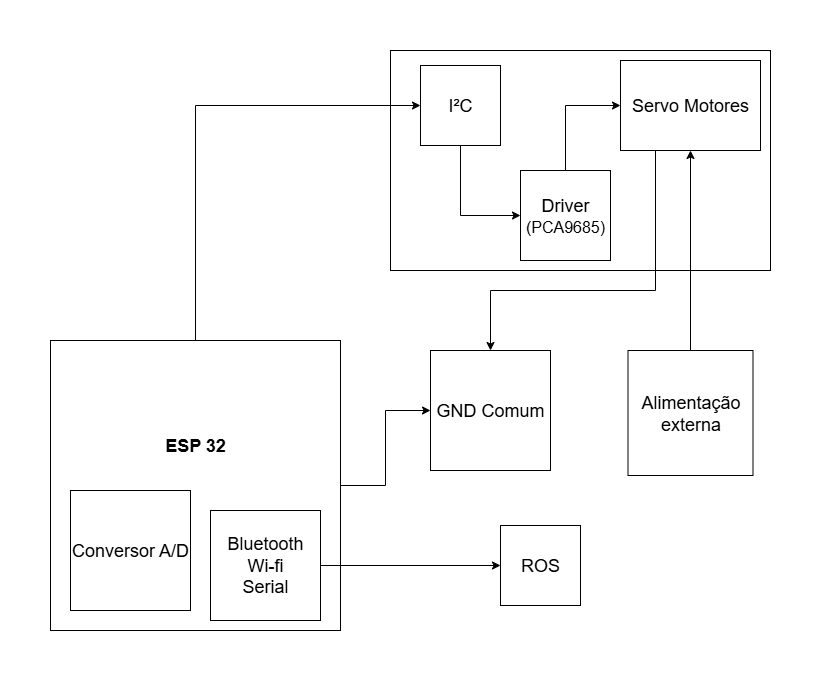

The diagram above was exported from draw.io. Its source (the exported page's mxGraphModel, read from the mxfile embedded in the PNG):
<mxGraphModel dx="1426" dy="785" grid="1" gridSize="10" guides="1" tooltips="1" connect="1" arrows="1" fold="1" page="1" pageScale="1" pageWidth="827" pageHeight="1169" math="0" shadow="0">
  <root>
    <mxCell id="0" />
    <mxCell id="1" parent="0" />
    <mxCell id="6HakM61yUD1gqNUQ-KXW-4" value="" style="rounded=0;whiteSpace=wrap;html=1;" parent="1" vertex="1">
      <mxGeometry x="400" y="110" width="380" height="220" as="geometry" />
    </mxCell>
    <mxCell id="pPbVh4vOyVAQy8dsnxOZ-15" style="edgeStyle=orthogonalEdgeStyle;rounded=0;orthogonalLoop=1;jettySize=auto;html=1;exitX=1;exitY=0.5;exitDx=0;exitDy=0;entryX=0;entryY=0.5;entryDx=0;entryDy=0;" parent="1" source="6HakM61yUD1gqNUQ-KXW-5" target="pPbVh4vOyVAQy8dsnxOZ-12" edge="1">
      <mxGeometry relative="1" as="geometry" />
    </mxCell>
    <mxCell id="pp56ST0Gkur_jbaNUqmZ-1" style="edgeStyle=orthogonalEdgeStyle;rounded=0;orthogonalLoop=1;jettySize=auto;html=1;exitX=0.5;exitY=0;exitDx=0;exitDy=0;entryX=0;entryY=0.5;entryDx=0;entryDy=0;" edge="1" parent="1" source="6HakM61yUD1gqNUQ-KXW-5" target="pPbVh4vOyVAQy8dsnxOZ-4">
      <mxGeometry relative="1" as="geometry" />
    </mxCell>
    <mxCell id="6HakM61yUD1gqNUQ-KXW-5" value="" style="whiteSpace=wrap;html=1;aspect=fixed;" parent="1" vertex="1">
      <mxGeometry x="60" y="400" width="290" height="290" as="geometry" />
    </mxCell>
    <mxCell id="pPbVh4vOyVAQy8dsnxOZ-11" style="edgeStyle=orthogonalEdgeStyle;rounded=0;orthogonalLoop=1;jettySize=auto;html=1;exitX=0.5;exitY=0;exitDx=0;exitDy=0;entryX=0.5;entryY=1;entryDx=0;entryDy=0;" parent="1" source="6HakM61yUD1gqNUQ-KXW-8" target="6HakM61yUD1gqNUQ-KXW-11" edge="1">
      <mxGeometry relative="1" as="geometry" />
    </mxCell>
    <mxCell id="6HakM61yUD1gqNUQ-KXW-8" value="&lt;font style=&quot;font-size: 18px;&quot;&gt;Alimentação externa&lt;/font&gt;" style="whiteSpace=wrap;html=1;aspect=fixed;" parent="1" vertex="1">
      <mxGeometry x="637.5" y="410" width="125" height="125" as="geometry" />
    </mxCell>
    <mxCell id="pPbVh4vOyVAQy8dsnxOZ-13" style="edgeStyle=orthogonalEdgeStyle;rounded=0;orthogonalLoop=1;jettySize=auto;html=1;exitX=0.25;exitY=1;exitDx=0;exitDy=0;entryX=0.5;entryY=0;entryDx=0;entryDy=0;" parent="1" source="6HakM61yUD1gqNUQ-KXW-11" target="pPbVh4vOyVAQy8dsnxOZ-12" edge="1">
      <mxGeometry relative="1" as="geometry">
        <Array as="points">
          <mxPoint x="665" y="350" />
          <mxPoint x="500" y="350" />
        </Array>
      </mxGeometry>
    </mxCell>
    <mxCell id="6HakM61yUD1gqNUQ-KXW-11" value="&lt;font style=&quot;font-size: 18px;&quot;&gt;Servo Motores&lt;/font&gt;" style="rounded=0;whiteSpace=wrap;html=1;" parent="1" vertex="1">
      <mxGeometry x="630" y="120" width="140" height="90" as="geometry" />
    </mxCell>
    <mxCell id="6HakM61yUD1gqNUQ-KXW-19" value="&lt;font style=&quot;font-size: 18px;&quot;&gt;Conversor A/D&lt;/font&gt;" style="whiteSpace=wrap;html=1;aspect=fixed;" parent="1" vertex="1">
      <mxGeometry x="80" y="550" width="120" height="120" as="geometry" />
    </mxCell>
    <mxCell id="6HakM61yUD1gqNUQ-KXW-21" value="&lt;font style=&quot;font-size: 18px;&quot;&gt;&lt;b&gt;ESP 32&lt;/b&gt;&lt;/font&gt;" style="text;strokeColor=none;fillColor=none;html=1;align=center;verticalAlign=middle;whiteSpace=wrap;rounded=0;fontSize=16;" parent="1" vertex="1">
      <mxGeometry x="105" y="490" width="200" height="30" as="geometry" />
    </mxCell>
    <mxCell id="pPbVh4vOyVAQy8dsnxOZ-16" style="edgeStyle=orthogonalEdgeStyle;rounded=0;orthogonalLoop=1;jettySize=auto;html=1;exitX=1;exitY=0.5;exitDx=0;exitDy=0;entryX=0;entryY=0.5;entryDx=0;entryDy=0;" parent="1" source="pPbVh4vOyVAQy8dsnxOZ-1" target="pPbVh4vOyVAQy8dsnxOZ-2" edge="1">
      <mxGeometry relative="1" as="geometry" />
    </mxCell>
    <mxCell id="pPbVh4vOyVAQy8dsnxOZ-1" value="&lt;font style=&quot;font-size: 18px;&quot;&gt;Bluetooth&lt;/font&gt;&lt;div&gt;&lt;font style=&quot;font-size: 18px;&quot;&gt;Wi-fi&lt;/font&gt;&lt;/div&gt;&lt;div&gt;&lt;font style=&quot;font-size: 18px;&quot;&gt;Serial&lt;/font&gt;&lt;/div&gt;" style="whiteSpace=wrap;html=1;aspect=fixed;" parent="1" vertex="1">
      <mxGeometry x="220" y="570" width="110" height="110" as="geometry" />
    </mxCell>
    <mxCell id="pPbVh4vOyVAQy8dsnxOZ-2" value="&lt;font style=&quot;font-size: 18px;&quot;&gt;ROS&lt;/font&gt;" style="whiteSpace=wrap;html=1;aspect=fixed;" parent="1" vertex="1">
      <mxGeometry x="510" y="585" width="80" height="80" as="geometry" />
    </mxCell>
    <mxCell id="pPbVh4vOyVAQy8dsnxOZ-6" style="edgeStyle=orthogonalEdgeStyle;rounded=0;orthogonalLoop=1;jettySize=auto;html=1;exitX=0.5;exitY=1;exitDx=0;exitDy=0;entryX=0;entryY=0.5;entryDx=0;entryDy=0;" parent="1" source="pPbVh4vOyVAQy8dsnxOZ-4" target="pPbVh4vOyVAQy8dsnxOZ-5" edge="1">
      <mxGeometry relative="1" as="geometry" />
    </mxCell>
    <mxCell id="pPbVh4vOyVAQy8dsnxOZ-4" value="&lt;font style=&quot;font-size: 18px;&quot;&gt;I²C&lt;/font&gt;" style="whiteSpace=wrap;html=1;aspect=fixed;" parent="1" vertex="1">
      <mxGeometry x="430" y="125" width="80" height="80" as="geometry" />
    </mxCell>
    <mxCell id="pPbVh4vOyVAQy8dsnxOZ-8" style="edgeStyle=orthogonalEdgeStyle;rounded=0;orthogonalLoop=1;jettySize=auto;html=1;exitX=0.5;exitY=0;exitDx=0;exitDy=0;entryX=0;entryY=0.5;entryDx=0;entryDy=0;" parent="1" source="pPbVh4vOyVAQy8dsnxOZ-5" target="6HakM61yUD1gqNUQ-KXW-11" edge="1">
      <mxGeometry relative="1" as="geometry" />
    </mxCell>
    <mxCell id="pPbVh4vOyVAQy8dsnxOZ-5" value="&lt;font style=&quot;font-size: 18px;&quot;&gt;Driver&lt;/font&gt;&lt;div&gt;&lt;font size=&quot;3&quot;&gt;(PCA9685)&lt;/font&gt;&lt;/div&gt;" style="whiteSpace=wrap;html=1;aspect=fixed;" parent="1" vertex="1">
      <mxGeometry x="530" y="230" width="90" height="90" as="geometry" />
    </mxCell>
    <mxCell id="pPbVh4vOyVAQy8dsnxOZ-12" value="&lt;font style=&quot;font-size: 18px;&quot;&gt;GND Comum&lt;/font&gt;" style="whiteSpace=wrap;html=1;aspect=fixed;" parent="1" vertex="1">
      <mxGeometry x="440" y="410" width="120" height="120" as="geometry" />
    </mxCell>
  </root>
</mxGraphModel>